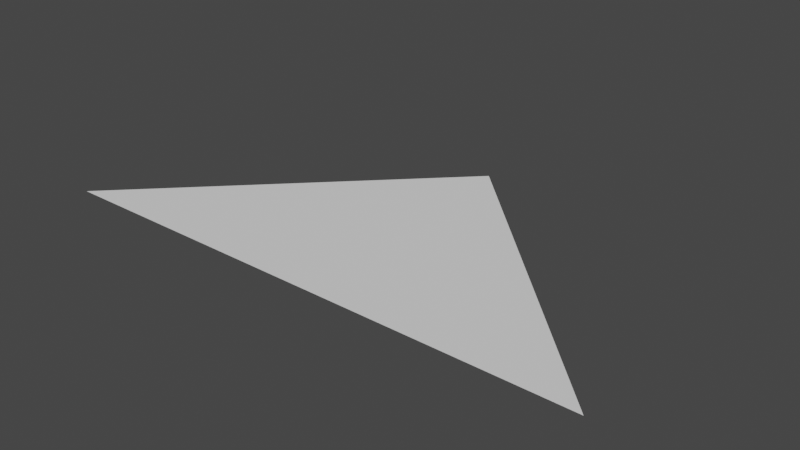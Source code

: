 # Source: big_enemy.blend  (saved by Blender 2.80.75; exported with 4.5.12 LTS)
import bpy
from mathutils import Matrix  # noqa: F401  (used for matrix-valued properties, if any)

bpy.ops.wm.read_factory_settings(use_empty=True)
scene = bpy.context.scene
scene.name = 'Scene'

# ---- collections
col_collection = bpy.data.collections.new('Collection'); scene.collection.children.link(col_collection)

# ---- world
world_world = bpy.data.worlds.new('World'); scene.world = world_world
world_world.use_nodes = True; world_world.node_tree.nodes.clear()
_N = world_world.node_tree.nodes; _L = world_world.node_tree.links
n0 = _N.new('ShaderNodeOutputWorld'); n0.name = 'World Output'; n0.location = (300, 300)
n1 = _N.new('ShaderNodeBackground'); n1.name = 'Background'; n1.location = (10, 300)
n1.inputs[0].default_value = (0.05088, 0.05088, 0.05088, 1.0)
_L.new(n1.outputs[0], n0.inputs[0])
n0.is_active_output = True
world_world.color = (0.05088, 0.05088, 0.05088)
world_world.use_sun_shadow = False
world_world.sun_shadow_jitter_overblur = 0.0

# ---- meshes
me_body = bpy.data.meshes.new('body')
me_body.from_pydata([(-2.002, 0.0, 0.0), (2.011, 0.0, 0.0), (0.0, 0.0, 0.0), (0.0, 2.0, 0.0)], [], [(2, 1, 3), (0, 2, 3)])
_uv = me_body.uv_layers.new(name='UVMap')
_uv.uv.foreach_set('vector', [0.5, 0.0, 1.0, 0.0, 0.5, 1.0, 0.0, 0.0, 0.5, 0.0, 0.5, 1.0])
me_body.use_remesh_preserve_volume = False
me_body.use_remesh_preserve_attributes = False
me_body.use_mirror_vertex_groups = False
me_body.update()
me_collider = bpy.data.meshes.new('collider')
me_collider.from_pydata([(-1.983, 0.0, 0.0), (2.011, 0.0, 0.0), (0.0, 0.0, 0.0), (0.0, 2.0, 0.0)], [(2, 1), (0, 2), (3, 1), (0, 3)], [])
_uv = me_collider.uv_layers.new(name='UVMap')
_uv.uv.foreach_set('vector', [])
me_collider.use_remesh_preserve_volume = False
me_collider.use_remesh_preserve_attributes = False
me_collider.use_mirror_vertex_groups = False
me_collider.update()

# ---- objects
ob_plane = bpy.data.objects.new('Plane', me_body)
ob_plane_001 = bpy.data.objects.new('Plane.001', me_collider)

# ---- transforms, parenting, visibility, modifiers, constraints
ob_plane.location = (0.0, 0.0, 0.0)
ob_plane.lineart.crease_threshold = 0.0
ob_plane_001.location = (0.0, 0.0, 0.0)
ob_plane_001.lineart.crease_threshold = 0.0

# ---- collection membership
col_collection.objects.link(ob_plane)
col_collection.objects.link(ob_plane_001)

# ---- scene / render settings (as saved in the file)
scene.frame_start = 1; scene.frame_end = 250; scene.frame_set(1)
scene.render.engine = 'BLENDER_EEVEE_NEXT'
scene.cycles.use_denoising = False
scene.cycles.samples = 128
scene.cycles.sampling_pattern = 'TABULATED_SOBOL'
scene.cycles.use_adaptive_sampling = False
scene.cycles.use_light_tree = False
scene.view_settings.view_transform = 'Filmic'
bpy.context.view_layer.update()

# ---- added for rendering (the .blend has no active camera and no usable light): camera, sun
cam_auto = bpy.data.cameras.new('AutoCamera')
cam_auto.lens = 50.0
cam_auto.sensor_width = 36.0
cam_auto.clip_end = 1000.0
ob_auto_camera = bpy.data.objects.new('AutoCamera', cam_auto)
scene.collection.objects.link(ob_auto_camera)
ob_auto_camera.location = (4.15279, -3.97768, 3.31846)
ob_auto_camera.rotation_euler = (1.09748, -7.21219e-08, 0.694738)
scene.camera = ob_auto_camera
light_auto_sun = bpy.data.lights.new('AutoSun', 'SUN')
light_auto_sun.energy = 3.0
light_auto_sun.angle = 0.0523599
ob_auto_sun = bpy.data.objects.new('AutoSun', light_auto_sun)
scene.collection.objects.link(ob_auto_sun)
ob_auto_sun.rotation_euler = (0.872665, 0.174533, 0.523599)
bpy.context.view_layer.update()
